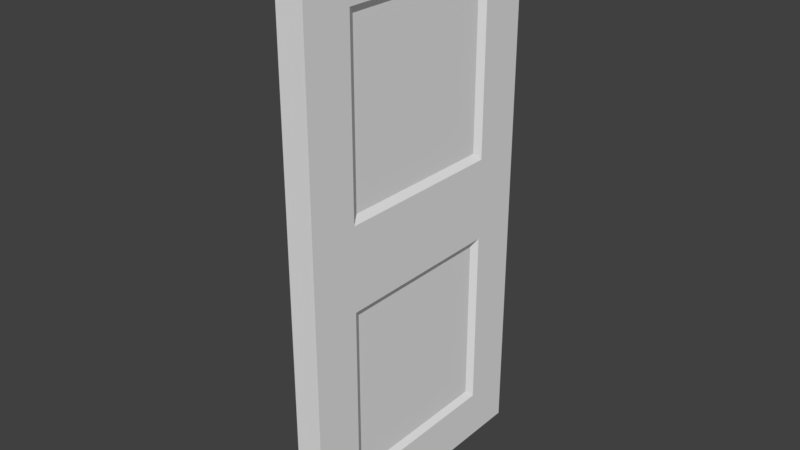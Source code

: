 # Source: door.blend  (saved by Blender 2.79.0; exported with 4.5.12 LTS)
import bpy
from mathutils import Matrix  # noqa: F401  (used for matrix-valued properties, if any)

bpy.ops.wm.read_factory_settings(use_empty=True)
scene = bpy.context.scene
scene.name = 'Scene'

# ---- collections
col_collection_1 = bpy.data.collections.new('Collection 1'); scene.collection.children.link(col_collection_1)

# ---- world
world_world = bpy.data.worlds.new('World'); scene.world = world_world
world_world.color = (0.05088, 0.05088, 0.05088)
world_world.use_sun_shadow = False
world_world.sun_shadow_jitter_overblur = 0.0
world_world.cycles.sampling_method = 'MANUAL'

# ---- meshes
me_cube_001 = bpy.data.meshes.new('Cube.001')
me_cube_001.from_pydata([(-0.1, -2.0, 0.0), (-0.07009, -1.585, 1.646), (-0.07009, -1.585, 0.4173), (-0.1, -1.641, 0.3649), (-0.1, -1.641, 1.699), (0.1, -2.0, 0.0), (0.07009, -1.585, 1.646), (0.0, -2.0, 0.0), (0.07009, -1.585, 0.4173), (0.1, -1.641, 0.3649), (0.1, -1.641, 1.699), (-0.1, 0.0, 0.0), (-0.07009, -0.4146, 1.646), (-0.1, -1.0, 0.0), (-0.07009, -1.0, 1.646), (-0.07009, -0.4146, 0.4173), (-0.07009, -1.0, 0.4173), (-0.1, -1.0, 0.3649), (-0.1, -0.3594, 0.3649), (-0.1, -1.0, 1.699), (-0.1, -0.3594, 1.699), (0.1, 0.0, 0.0), (0.07009, -0.4146, 1.646), (0.1, -1.0, 0.0), (0.07009, -1.0, 1.646), (0.0, 0.0, 0.0), (0.07009, -0.4146, 0.4173), (0.0, -1.0, 0.0), (0.07009, -1.0, 0.4173), (0.1, -1.0, 0.3649), (0.1, -0.3594, 0.3649), (0.1, -1.0, 1.699), (0.1, -0.3594, 1.699), (-0.1, -2.0, 4.0), (-0.07009, -1.585, 2.354), (-0.07009, -1.585, 3.583), (-0.1, -2.0, 2.0), (-0.1, -1.641, 3.635), (-0.1, -1.641, 2.301), (0.1, -2.0, 4.0), (0.07009, -1.585, 2.354), (0.0, -2.0, 4.0), (0.07009, -1.585, 3.583), (0.1, -2.0, 2.0), (0.0, -2.0, 2.0), (0.1, -1.641, 3.635), (0.1, -1.641, 2.301), (-0.1, 0.0, 4.0), (-0.07009, -0.4146, 2.354), (-0.1, -1.0, 4.0), (-0.07009, -1.0, 2.354), (-0.07009, -0.4146, 3.583), (-0.07009, -1.0, 3.583), (-0.1, 0.0, 2.0), (-0.1, -1.0, 2.0), (-0.1, -1.0, 3.635), (-0.1, -0.3594, 3.635), (-0.1, -1.0, 2.301), (-0.1, -0.3594, 2.301), (0.1, 0.0, 4.0), (0.07009, -0.4146, 2.354), (0.1, -1.0, 4.0), (0.07009, -1.0, 2.354), (0.0, 0.0, 4.0), (0.07009, -0.4146, 3.583), (0.0, -1.0, 4.0), (0.07009, -1.0, 3.583), (0.1, 0.0, 2.0), (0.1, -1.0, 2.0), (0.0, 0.0, 2.0), (0.1, -1.0, 3.635), (0.1, -0.3594, 3.635), (0.1, -1.0, 2.301), (0.1, -0.3594, 2.301), (-0.1736, -1.8, 1.91), (-0.1082, -1.848, 1.96), (-0.1986, -1.877, 1.96), (-0.2545, -1.8, 1.96), (-0.1986, -1.723, 1.96), (-0.1082, -1.752, 1.96), (-0.1486, -1.877, 2.04), (-0.2391, -1.848, 2.04), (-0.2391, -1.752, 2.04), (-0.1486, -1.723, 2.04), (-0.09278, -1.8, 2.04), (-0.1736, -1.8, 2.09), (-0.1883, -1.845, 1.923), (-0.1352, -1.828, 1.923), (-0.1499, -1.873, 1.952), (-0.09674, -1.8, 1.952), (-0.1352, -1.772, 1.923), (-0.2212, -1.8, 1.923), (-0.2358, -1.845, 1.952), (-0.1883, -1.755, 1.923), (-0.2358, -1.755, 1.952), (-0.1499, -1.727, 1.952), (-0.08766, -1.828, 2.0), (-0.08766, -1.772, 2.0), (-0.1736, -1.89, 2.0), (-0.1205, -1.873, 2.0), (-0.2596, -1.828, 2.0), (-0.2268, -1.873, 2.0), (-0.2268, -1.727, 2.0), (-0.2596, -1.772, 2.0), (-0.1205, -1.727, 2.0), (-0.1736, -1.71, 2.0), (-0.1114, -1.845, 2.048), (-0.1974, -1.873, 2.048), (-0.2505, -1.8, 2.048), (-0.1974, -1.727, 2.048), (-0.1114, -1.755, 2.048), (-0.1589, -1.845, 2.077), (-0.1261, -1.8, 2.077), (-0.2121, -1.828, 2.077), (-0.2121, -1.772, 2.077), (-0.1589, -1.755, 2.077)], [], [(4, 19, 14, 1), (17, 3, 2, 16), (13, 27, 7, 0), (2, 1, 14, 16), (7, 44, 36, 0), (36, 54, 19, 4), (3, 4, 1, 2), (13, 0, 3, 17), (0, 36, 4, 3), (10, 6, 24, 31), (29, 28, 8, 9), (23, 5, 7, 27), (8, 28, 24, 6), (7, 5, 43, 44), (43, 10, 31, 68), (9, 8, 6, 10), (23, 29, 9, 5), (5, 9, 10, 43), (20, 12, 14, 19), (17, 16, 15, 18), (13, 11, 25, 27), (15, 16, 14, 12), (25, 11, 53, 69), (53, 20, 19, 54), (18, 15, 12, 20), (13, 17, 18, 11), (11, 18, 20, 53), (32, 31, 24, 22), (29, 30, 26, 28), (23, 27, 25, 21), (26, 22, 24, 28), (25, 69, 67, 21), (67, 68, 31, 32), (30, 32, 22, 26), (23, 21, 30, 29), (21, 67, 32, 30), (38, 34, 50, 57), (55, 52, 35, 37), (49, 33, 41, 65), (35, 52, 50, 34), (41, 33, 36, 44), (36, 38, 57, 54), (37, 35, 34, 38), (49, 55, 37, 33), (33, 37, 38, 36), (46, 72, 62, 40), (70, 45, 42, 66), (61, 65, 41, 39), (42, 40, 62, 66), (41, 44, 43, 39), (43, 68, 72, 46), (45, 46, 40, 42), (61, 39, 45, 70), (39, 43, 46, 45), (58, 57, 50, 48), (55, 56, 51, 52), (49, 65, 63, 47), (51, 48, 50, 52), (63, 69, 53, 47), (53, 54, 57, 58), (56, 58, 48, 51), (49, 47, 56, 55), (47, 53, 58, 56), (73, 60, 62, 72), (70, 66, 64, 71), (61, 59, 63, 65), (64, 66, 62, 60), (63, 59, 67, 69), (67, 73, 72, 68), (71, 64, 60, 73), (61, 70, 71, 59), (59, 71, 73, 67), (74, 87, 86), (75, 87, 89), (74, 86, 91), (74, 91, 93), (74, 93, 90), (75, 89, 96), (76, 88, 98), (77, 92, 100), (78, 94, 102), (79, 95, 104), (75, 96, 99), (76, 98, 101), (77, 100, 103), (78, 102, 105), (79, 104, 97), (80, 106, 111), (81, 107, 113), (82, 108, 114), (83, 109, 115), (84, 110, 112), (112, 115, 85), (112, 110, 115), (110, 83, 115), (115, 114, 85), (115, 109, 114), (109, 82, 114), (114, 113, 85), (114, 108, 113), (108, 81, 113), (113, 111, 85), (113, 107, 111), (107, 80, 111), (111, 112, 85), (111, 106, 112), (106, 84, 112), (97, 110, 84), (97, 104, 110), (104, 83, 110), (105, 109, 83), (105, 102, 109), (102, 82, 109), (103, 108, 82), (103, 100, 108), (100, 81, 108), (101, 107, 81), (101, 98, 107), (98, 80, 107), (99, 106, 80), (99, 96, 106), (96, 84, 106), (104, 105, 83), (104, 95, 105), (95, 78, 105), (102, 103, 82), (102, 94, 103), (94, 77, 103), (100, 101, 81), (100, 92, 101), (92, 76, 101), (98, 99, 80), (98, 88, 99), (88, 75, 99), (96, 97, 84), (96, 89, 97), (89, 79, 97), (90, 95, 79), (90, 93, 95), (93, 78, 95), (93, 94, 78), (93, 91, 94), (91, 77, 94), (91, 92, 77), (91, 86, 92), (86, 76, 92), (89, 90, 79), (89, 87, 90), (87, 74, 90), (86, 88, 76), (86, 87, 88), (87, 75, 88)])
me_cube_001.polygons.foreach_set('use_smooth', [0, 0, 0, 0, 0, 0, 0, 0, 0, 0, 0, 0, 0, 0, 0, 0, 0, 0, 0, 0, 0, 0, 0, 0, 0, 0, 0, 0, 0, 0, 0, 0, 0, 0, 0, 0, 0, 0, 0, 0, 0, 0, 0, 0, 0, 0, 0, 0, 0, 0, 0, 0, 0, 0, 0, 0, 0, 0, 0, 0, 0, 0, 0, 0, 0, 0, 0, 0, 0, 0, 0, 0, 1, 1, 1, 1, 1, 1, 1, 1, 1, 1, 1, 1, 1, 1, 1, 1, 1, 1, 1, 1, 1, 1, 1, 1, 1, 1, 1, 1, 1, 1, 1, 1, 1, 1, 1, 1, 1, 1, 1, 1, 1, 1, 1, 1, 1, 1, 1, 1, 1, 1, 1, 1, 1, 1, 1, 1, 1, 1, 1, 1, 1, 1, 1, 1, 1, 1, 1, 1, 1, 1, 1, 1, 1, 1, 1, 1, 1, 1, 1, 1])
me_cube_001.use_remesh_preserve_volume = False
me_cube_001.use_remesh_preserve_attributes = False
me_cube_001.use_mirror_vertex_groups = False
me_cube_001.update()

# ---- objects
ob_cube = bpy.data.objects.new('Cube', me_cube_001)

# ---- transforms, parenting, visibility, modifiers, constraints
ob_cube.location = (0.0, 0.0, 0.0)
ob_cube.lineart.crease_threshold = 0.0

# ---- collection membership
col_collection_1.objects.link(ob_cube)

# ---- scene / render settings (as saved in the file)
scene.frame_start = 1; scene.frame_end = 250; scene.frame_set(1)
scene.render.engine = 'BLENDER_EEVEE_NEXT'
scene.render.resolution_percentage = 50
scene.render.dither_intensity = 0.0
scene.cycles.use_denoising = False
scene.cycles.samples = 128
scene.cycles.sampling_pattern = 'TABULATED_SOBOL'
scene.cycles.use_adaptive_sampling = False
scene.cycles.use_light_tree = False
scene.cycles.blur_glossy = 0.0
scene.cycles.sample_clamp_indirect = 0.0
scene.view_settings.view_transform = 'Standard'
bpy.context.view_layer.update()

# ---- added for rendering (the .blend has no active camera and no usable light): camera, sun
cam_auto = bpy.data.cameras.new('AutoCamera')
cam_auto.lens = 50.0
cam_auto.sensor_width = 36.0
cam_auto.clip_end = 1000.0
ob_auto_camera = bpy.data.objects.new('AutoCamera', cam_auto)
scene.collection.objects.link(ob_auto_camera)
ob_auto_camera.location = (4.07128, -5.9813, 5.32087)
ob_auto_camera.rotation_euler = (1.09748, -7.21219e-08, 0.694738)
scene.camera = ob_auto_camera
light_auto_sun = bpy.data.lights.new('AutoSun', 'SUN')
light_auto_sun.energy = 3.0
light_auto_sun.angle = 0.0523599
ob_auto_sun = bpy.data.objects.new('AutoSun', light_auto_sun)
scene.collection.objects.link(ob_auto_sun)
ob_auto_sun.rotation_euler = (0.872665, 0.174533, 0.523599)
bpy.context.view_layer.update()
